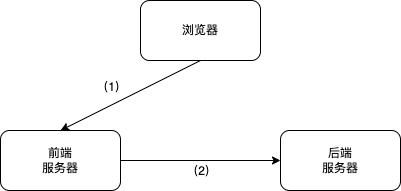

The diagram above was exported from draw.io. Its source (the exported page's mxGraphModel, read from the mxfile embedded in the PNG):
<mxGraphModel dx="1434" dy="796" grid="1" gridSize="10" guides="1" tooltips="1" connect="1" arrows="1" fold="1" page="1" pageScale="1" pageWidth="827" pageHeight="1169" math="0" shadow="0">
  <root>
    <mxCell id="0" />
    <mxCell id="1" parent="0" />
    <mxCell id="0b4GbYwbOI42X_I2hdSY-4" value="（1）" style="rounded=0;orthogonalLoop=1;jettySize=auto;html=1;exitX=0.5;exitY=1;exitDx=0;exitDy=0;entryX=0.5;entryY=0;entryDx=0;entryDy=0;labelBackgroundColor=none;fontColor=default;" edge="1" parent="1" source="0b4GbYwbOI42X_I2hdSY-1" target="0b4GbYwbOI42X_I2hdSY-2">
      <mxGeometry x="0.1733" y="-16" relative="1" as="geometry">
        <mxPoint as="offset" />
      </mxGeometry>
    </mxCell>
    <mxCell id="0b4GbYwbOI42X_I2hdSY-1" value="浏览器" style="rounded=1;whiteSpace=wrap;html=1;labelBackgroundColor=none;" vertex="1" parent="1">
      <mxGeometry x="340" y="210" width="120" height="60" as="geometry" />
    </mxCell>
    <mxCell id="0b4GbYwbOI42X_I2hdSY-7" style="edgeStyle=orthogonalEdgeStyle;rounded=0;orthogonalLoop=1;jettySize=auto;html=1;exitX=1;exitY=0.5;exitDx=0;exitDy=0;entryX=0;entryY=0.5;entryDx=0;entryDy=0;" edge="1" parent="1" source="0b4GbYwbOI42X_I2hdSY-2" target="0b4GbYwbOI42X_I2hdSY-3">
      <mxGeometry relative="1" as="geometry" />
    </mxCell>
    <mxCell id="0b4GbYwbOI42X_I2hdSY-8" value="（2）" style="edgeLabel;html=1;align=center;verticalAlign=middle;resizable=0;points=[];" vertex="1" connectable="0" parent="0b4GbYwbOI42X_I2hdSY-7">
      <mxGeometry x="-0.025" y="3" relative="1" as="geometry">
        <mxPoint x="2" y="13" as="offset" />
      </mxGeometry>
    </mxCell>
    <mxCell id="0b4GbYwbOI42X_I2hdSY-2" value="前端&lt;br&gt;服务器" style="rounded=1;whiteSpace=wrap;html=1;labelBackgroundColor=none;" vertex="1" parent="1">
      <mxGeometry x="200" y="340" width="120" height="60" as="geometry" />
    </mxCell>
    <mxCell id="0b4GbYwbOI42X_I2hdSY-3" value="后端&lt;br&gt;服务器" style="rounded=1;whiteSpace=wrap;html=1;labelBackgroundColor=none;" vertex="1" parent="1">
      <mxGeometry x="480" y="340" width="120" height="60" as="geometry" />
    </mxCell>
  </root>
</mxGraphModel>